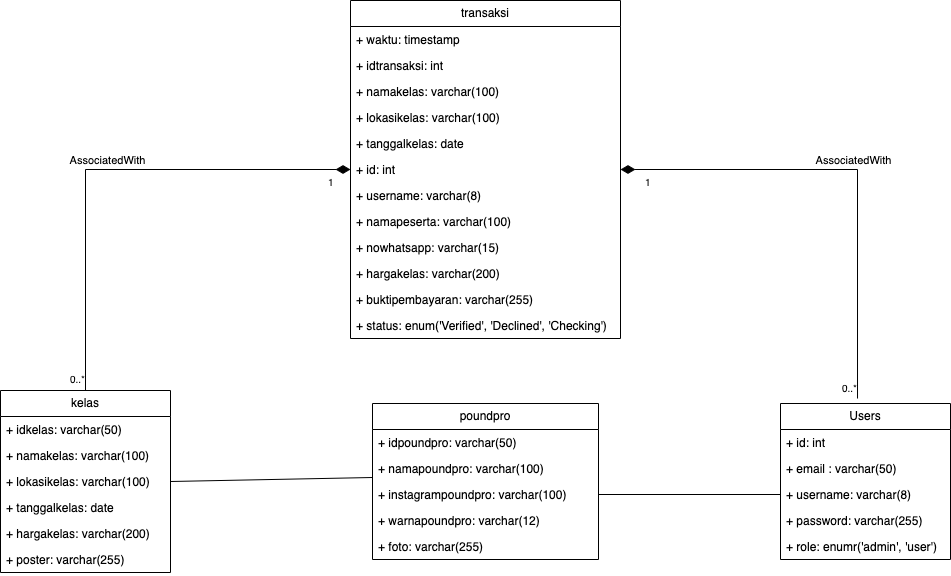

The diagram above was exported from draw.io. Its source (the exported page's mxGraphModel, read from the mxfile embedded in the PNG):
<mxGraphModel dx="2021" dy="1993" grid="1" gridSize="10" guides="1" tooltips="1" connect="1" arrows="1" fold="1" page="1" pageScale="1" pageWidth="827" pageHeight="1169" math="0" shadow="0">
  <root>
    <mxCell id="0" />
    <mxCell id="1" parent="0" />
    <mxCell id="_vRvC5ykgG3VGHAOwJX_-1" value="Users" style="swimlane;fontStyle=0;childLayout=stackLayout;horizontal=1;startSize=26;fillColor=none;horizontalStack=0;resizeParent=1;resizeParentMax=0;resizeLast=0;collapsible=1;marginBottom=0;whiteSpace=wrap;html=1;" parent="1" vertex="1">
      <mxGeometry x="730" y="393" width="170" height="156" as="geometry" />
    </mxCell>
    <mxCell id="_vRvC5ykgG3VGHAOwJX_-3" value="+ id: int" style="text;strokeColor=none;fillColor=none;align=left;verticalAlign=top;spacingLeft=4;spacingRight=4;overflow=hidden;rotatable=0;points=[[0,0.5],[1,0.5]];portConstraint=eastwest;whiteSpace=wrap;html=1;" parent="_vRvC5ykgG3VGHAOwJX_-1" vertex="1">
      <mxGeometry y="26" width="170" height="26" as="geometry" />
    </mxCell>
    <mxCell id="Sf-9W3-1BtJ6kVWTLM-a-1" value="+ email : varchar(50)" style="text;strokeColor=none;fillColor=none;align=left;verticalAlign=top;spacingLeft=4;spacingRight=4;overflow=hidden;rotatable=0;points=[[0,0.5],[1,0.5]];portConstraint=eastwest;whiteSpace=wrap;html=1;" vertex="1" parent="_vRvC5ykgG3VGHAOwJX_-1">
      <mxGeometry y="52" width="170" height="26" as="geometry" />
    </mxCell>
    <mxCell id="_vRvC5ykgG3VGHAOwJX_-4" value="+ username: varchar(8)" style="text;strokeColor=none;fillColor=none;align=left;verticalAlign=top;spacingLeft=4;spacingRight=4;overflow=hidden;rotatable=0;points=[[0,0.5],[1,0.5]];portConstraint=eastwest;whiteSpace=wrap;html=1;" parent="_vRvC5ykgG3VGHAOwJX_-1" vertex="1">
      <mxGeometry y="78" width="170" height="26" as="geometry" />
    </mxCell>
    <mxCell id="_vRvC5ykgG3VGHAOwJX_-5" value="+ password: varchar(255)" style="text;strokeColor=none;fillColor=none;align=left;verticalAlign=top;spacingLeft=4;spacingRight=4;overflow=hidden;rotatable=0;points=[[0,0.5],[1,0.5]];portConstraint=eastwest;whiteSpace=wrap;html=1;" parent="_vRvC5ykgG3VGHAOwJX_-1" vertex="1">
      <mxGeometry y="104" width="170" height="26" as="geometry" />
    </mxCell>
    <mxCell id="Sf-9W3-1BtJ6kVWTLM-a-2" value="+ role: enumr('admin', 'user')" style="text;strokeColor=none;fillColor=none;align=left;verticalAlign=top;spacingLeft=4;spacingRight=4;overflow=hidden;rotatable=0;points=[[0,0.5],[1,0.5]];portConstraint=eastwest;whiteSpace=wrap;html=1;" vertex="1" parent="_vRvC5ykgG3VGHAOwJX_-1">
      <mxGeometry y="130" width="170" height="26" as="geometry" />
    </mxCell>
    <mxCell id="_vRvC5ykgG3VGHAOwJX_-43" value="kelas" style="swimlane;fontStyle=0;childLayout=stackLayout;horizontal=1;startSize=26;fillColor=none;horizontalStack=0;resizeParent=1;resizeParentMax=0;resizeLast=0;collapsible=1;marginBottom=0;whiteSpace=wrap;html=1;" parent="1" vertex="1">
      <mxGeometry x="-50" y="380" width="170" height="182" as="geometry" />
    </mxCell>
    <mxCell id="_vRvC5ykgG3VGHAOwJX_-46" value="+ idkelas: varchar(50)" style="text;strokeColor=none;fillColor=none;align=left;verticalAlign=top;spacingLeft=4;spacingRight=4;overflow=hidden;rotatable=0;points=[[0,0.5],[1,0.5]];portConstraint=eastwest;whiteSpace=wrap;html=1;" parent="_vRvC5ykgG3VGHAOwJX_-43" vertex="1">
      <mxGeometry y="26" width="170" height="26" as="geometry" />
    </mxCell>
    <mxCell id="_vRvC5ykgG3VGHAOwJX_-44" value="+ namakelas: varchar(100)" style="text;strokeColor=none;fillColor=none;align=left;verticalAlign=top;spacingLeft=4;spacingRight=4;overflow=hidden;rotatable=0;points=[[0,0.5],[1,0.5]];portConstraint=eastwest;whiteSpace=wrap;html=1;" parent="_vRvC5ykgG3VGHAOwJX_-43" vertex="1">
      <mxGeometry y="52" width="170" height="26" as="geometry" />
    </mxCell>
    <mxCell id="_vRvC5ykgG3VGHAOwJX_-45" value="+ lokasikelas: varchar(100)" style="text;strokeColor=none;fillColor=none;align=left;verticalAlign=top;spacingLeft=4;spacingRight=4;overflow=hidden;rotatable=0;points=[[0,0.5],[1,0.5]];portConstraint=eastwest;whiteSpace=wrap;html=1;" parent="_vRvC5ykgG3VGHAOwJX_-43" vertex="1">
      <mxGeometry y="78" width="170" height="26" as="geometry" />
    </mxCell>
    <mxCell id="_vRvC5ykgG3VGHAOwJX_-47" value="+ tanggalkelas: date" style="text;strokeColor=none;fillColor=none;align=left;verticalAlign=top;spacingLeft=4;spacingRight=4;overflow=hidden;rotatable=0;points=[[0,0.5],[1,0.5]];portConstraint=eastwest;whiteSpace=wrap;html=1;" parent="_vRvC5ykgG3VGHAOwJX_-43" vertex="1">
      <mxGeometry y="104" width="170" height="26" as="geometry" />
    </mxCell>
    <mxCell id="Sf-9W3-1BtJ6kVWTLM-a-3" value="+ hargakelas: varchar(200)" style="text;strokeColor=none;fillColor=none;align=left;verticalAlign=top;spacingLeft=4;spacingRight=4;overflow=hidden;rotatable=0;points=[[0,0.5],[1,0.5]];portConstraint=eastwest;whiteSpace=wrap;html=1;" vertex="1" parent="_vRvC5ykgG3VGHAOwJX_-43">
      <mxGeometry y="130" width="170" height="26" as="geometry" />
    </mxCell>
    <mxCell id="Sf-9W3-1BtJ6kVWTLM-a-4" value="+ poster: varchar(255)" style="text;strokeColor=none;fillColor=none;align=left;verticalAlign=top;spacingLeft=4;spacingRight=4;overflow=hidden;rotatable=0;points=[[0,0.5],[1,0.5]];portConstraint=eastwest;whiteSpace=wrap;html=1;" vertex="1" parent="_vRvC5ykgG3VGHAOwJX_-43">
      <mxGeometry y="156" width="170" height="26" as="geometry" />
    </mxCell>
    <mxCell id="_vRvC5ykgG3VGHAOwJX_-48" value="poundpro" style="swimlane;fontStyle=0;childLayout=stackLayout;horizontal=1;startSize=26;fillColor=none;horizontalStack=0;resizeParent=1;resizeParentMax=0;resizeLast=0;collapsible=1;marginBottom=0;whiteSpace=wrap;html=1;" parent="1" vertex="1">
      <mxGeometry x="322" y="393" width="226" height="156" as="geometry" />
    </mxCell>
    <mxCell id="_vRvC5ykgG3VGHAOwJX_-49" value="+ idpoundpro: varchar(50)" style="text;strokeColor=none;fillColor=none;align=left;verticalAlign=top;spacingLeft=4;spacingRight=4;overflow=hidden;rotatable=0;points=[[0,0.5],[1,0.5]];portConstraint=eastwest;whiteSpace=wrap;html=1;" parent="_vRvC5ykgG3VGHAOwJX_-48" vertex="1">
      <mxGeometry y="26" width="226" height="26" as="geometry" />
    </mxCell>
    <mxCell id="_vRvC5ykgG3VGHAOwJX_-50" value="+ namapoundpro: varchar(100)" style="text;strokeColor=none;fillColor=none;align=left;verticalAlign=top;spacingLeft=4;spacingRight=4;overflow=hidden;rotatable=0;points=[[0,0.5],[1,0.5]];portConstraint=eastwest;whiteSpace=wrap;html=1;" parent="_vRvC5ykgG3VGHAOwJX_-48" vertex="1">
      <mxGeometry y="52" width="226" height="26" as="geometry" />
    </mxCell>
    <mxCell id="_vRvC5ykgG3VGHAOwJX_-51" value="+ instagrampoundpro: varchar(100)" style="text;strokeColor=none;fillColor=none;align=left;verticalAlign=top;spacingLeft=4;spacingRight=4;overflow=hidden;rotatable=0;points=[[0,0.5],[1,0.5]];portConstraint=eastwest;whiteSpace=wrap;html=1;" parent="_vRvC5ykgG3VGHAOwJX_-48" vertex="1">
      <mxGeometry y="78" width="226" height="26" as="geometry" />
    </mxCell>
    <mxCell id="Sf-9W3-1BtJ6kVWTLM-a-5" value="+ warnapoundpro: varchar(12)" style="text;strokeColor=none;fillColor=none;align=left;verticalAlign=top;spacingLeft=4;spacingRight=4;overflow=hidden;rotatable=0;points=[[0,0.5],[1,0.5]];portConstraint=eastwest;whiteSpace=wrap;html=1;" vertex="1" parent="_vRvC5ykgG3VGHAOwJX_-48">
      <mxGeometry y="104" width="226" height="26" as="geometry" />
    </mxCell>
    <mxCell id="Sf-9W3-1BtJ6kVWTLM-a-6" value="+ foto: varchar(255)" style="text;strokeColor=none;fillColor=none;align=left;verticalAlign=top;spacingLeft=4;spacingRight=4;overflow=hidden;rotatable=0;points=[[0,0.5],[1,0.5]];portConstraint=eastwest;whiteSpace=wrap;html=1;" vertex="1" parent="_vRvC5ykgG3VGHAOwJX_-48">
      <mxGeometry y="130" width="226" height="26" as="geometry" />
    </mxCell>
    <mxCell id="_vRvC5ykgG3VGHAOwJX_-52" value="transaksi" style="swimlane;fontStyle=0;childLayout=stackLayout;horizontal=1;startSize=26;fillColor=none;horizontalStack=0;resizeParent=1;resizeParentMax=0;resizeLast=0;collapsible=1;marginBottom=0;whiteSpace=wrap;html=1;" parent="1" vertex="1">
      <mxGeometry x="300" y="-10" width="270" height="338" as="geometry" />
    </mxCell>
    <mxCell id="_vRvC5ykgG3VGHAOwJX_-53" value="+ waktu: timestamp" style="text;strokeColor=none;fillColor=none;align=left;verticalAlign=top;spacingLeft=4;spacingRight=4;overflow=hidden;rotatable=0;points=[[0,0.5],[1,0.5]];portConstraint=eastwest;whiteSpace=wrap;html=1;" parent="_vRvC5ykgG3VGHAOwJX_-52" vertex="1">
      <mxGeometry y="26" width="270" height="26" as="geometry" />
    </mxCell>
    <mxCell id="_vRvC5ykgG3VGHAOwJX_-54" value="+ idtransaksi: int" style="text;strokeColor=none;fillColor=none;align=left;verticalAlign=top;spacingLeft=4;spacingRight=4;overflow=hidden;rotatable=0;points=[[0,0.5],[1,0.5]];portConstraint=eastwest;whiteSpace=wrap;html=1;" parent="_vRvC5ykgG3VGHAOwJX_-52" vertex="1">
      <mxGeometry y="52" width="270" height="26" as="geometry" />
    </mxCell>
    <mxCell id="_vRvC5ykgG3VGHAOwJX_-56" value="+ namakelas: varchar(100)" style="text;strokeColor=none;fillColor=none;align=left;verticalAlign=top;spacingLeft=4;spacingRight=4;overflow=hidden;rotatable=0;points=[[0,0.5],[1,0.5]];portConstraint=eastwest;whiteSpace=wrap;html=1;" parent="_vRvC5ykgG3VGHAOwJX_-52" vertex="1">
      <mxGeometry y="78" width="270" height="26" as="geometry" />
    </mxCell>
    <mxCell id="_vRvC5ykgG3VGHAOwJX_-55" value="+ lokasikelas: varchar(100)" style="text;strokeColor=none;fillColor=none;align=left;verticalAlign=top;spacingLeft=4;spacingRight=4;overflow=hidden;rotatable=0;points=[[0,0.5],[1,0.5]];portConstraint=eastwest;whiteSpace=wrap;html=1;" parent="_vRvC5ykgG3VGHAOwJX_-52" vertex="1">
      <mxGeometry y="104" width="270" height="26" as="geometry" />
    </mxCell>
    <mxCell id="Sf-9W3-1BtJ6kVWTLM-a-7" value="+ tanggalkelas: date" style="text;strokeColor=none;fillColor=none;align=left;verticalAlign=top;spacingLeft=4;spacingRight=4;overflow=hidden;rotatable=0;points=[[0,0.5],[1,0.5]];portConstraint=eastwest;whiteSpace=wrap;html=1;" vertex="1" parent="_vRvC5ykgG3VGHAOwJX_-52">
      <mxGeometry y="130" width="270" height="26" as="geometry" />
    </mxCell>
    <mxCell id="Sf-9W3-1BtJ6kVWTLM-a-8" value="+ id: int" style="text;strokeColor=none;fillColor=none;align=left;verticalAlign=top;spacingLeft=4;spacingRight=4;overflow=hidden;rotatable=0;points=[[0,0.5],[1,0.5]];portConstraint=eastwest;whiteSpace=wrap;html=1;" vertex="1" parent="_vRvC5ykgG3VGHAOwJX_-52">
      <mxGeometry y="156" width="270" height="26" as="geometry" />
    </mxCell>
    <mxCell id="Sf-9W3-1BtJ6kVWTLM-a-9" value="+ username: varchar(8)" style="text;strokeColor=none;fillColor=none;align=left;verticalAlign=top;spacingLeft=4;spacingRight=4;overflow=hidden;rotatable=0;points=[[0,0.5],[1,0.5]];portConstraint=eastwest;whiteSpace=wrap;html=1;" vertex="1" parent="_vRvC5ykgG3VGHAOwJX_-52">
      <mxGeometry y="182" width="270" height="26" as="geometry" />
    </mxCell>
    <mxCell id="Sf-9W3-1BtJ6kVWTLM-a-10" value="+ namapeserta: varchar(100)" style="text;strokeColor=none;fillColor=none;align=left;verticalAlign=top;spacingLeft=4;spacingRight=4;overflow=hidden;rotatable=0;points=[[0,0.5],[1,0.5]];portConstraint=eastwest;whiteSpace=wrap;html=1;" vertex="1" parent="_vRvC5ykgG3VGHAOwJX_-52">
      <mxGeometry y="208" width="270" height="26" as="geometry" />
    </mxCell>
    <mxCell id="Sf-9W3-1BtJ6kVWTLM-a-11" value="+ nowhatsapp: varchar(15)" style="text;strokeColor=none;fillColor=none;align=left;verticalAlign=top;spacingLeft=4;spacingRight=4;overflow=hidden;rotatable=0;points=[[0,0.5],[1,0.5]];portConstraint=eastwest;whiteSpace=wrap;html=1;" vertex="1" parent="_vRvC5ykgG3VGHAOwJX_-52">
      <mxGeometry y="234" width="270" height="26" as="geometry" />
    </mxCell>
    <mxCell id="Sf-9W3-1BtJ6kVWTLM-a-12" value="+ hargakelas: varchar(200)" style="text;strokeColor=none;fillColor=none;align=left;verticalAlign=top;spacingLeft=4;spacingRight=4;overflow=hidden;rotatable=0;points=[[0,0.5],[1,0.5]];portConstraint=eastwest;whiteSpace=wrap;html=1;" vertex="1" parent="_vRvC5ykgG3VGHAOwJX_-52">
      <mxGeometry y="260" width="270" height="26" as="geometry" />
    </mxCell>
    <mxCell id="Sf-9W3-1BtJ6kVWTLM-a-13" value="+ buktipembayaran: varchar(255)" style="text;strokeColor=none;fillColor=none;align=left;verticalAlign=top;spacingLeft=4;spacingRight=4;overflow=hidden;rotatable=0;points=[[0,0.5],[1,0.5]];portConstraint=eastwest;whiteSpace=wrap;html=1;" vertex="1" parent="_vRvC5ykgG3VGHAOwJX_-52">
      <mxGeometry y="286" width="270" height="26" as="geometry" />
    </mxCell>
    <mxCell id="Sf-9W3-1BtJ6kVWTLM-a-14" value="+ status: enum('Verified', 'Declined', 'Checking')" style="text;strokeColor=none;fillColor=none;align=left;verticalAlign=top;spacingLeft=4;spacingRight=4;overflow=hidden;rotatable=0;points=[[0,0.5],[1,0.5]];portConstraint=eastwest;whiteSpace=wrap;html=1;" vertex="1" parent="_vRvC5ykgG3VGHAOwJX_-52">
      <mxGeometry y="312" width="270" height="26" as="geometry" />
    </mxCell>
    <mxCell id="Sf-9W3-1BtJ6kVWTLM-a-22" value="AssociatedWith" style="verticalAlign=bottom;html=1;endArrow=none;edgeStyle=orthogonalEdgeStyle;startFill=1;startSize=12;startArrow=diamondThin;rounded=0;entryX=0.453;entryY=-0.032;entryDx=0;entryDy=0;entryPerimeter=0;exitX=1;exitY=0.5;exitDx=0;exitDy=0;" edge="1" parent="1" source="Sf-9W3-1BtJ6kVWTLM-a-8" target="_vRvC5ykgG3VGHAOwJX_-1">
      <mxGeometry relative="1" as="geometry">
        <mxPoint x="577" y="170" as="sourcePoint" />
        <mxPoint x="827" y="170" as="targetPoint" />
      </mxGeometry>
    </mxCell>
    <mxCell id="Sf-9W3-1BtJ6kVWTLM-a-23" value="1" style="resizable=0;html=1;align=left;verticalAlign=top;labelBackgroundColor=none;fontSize=10" connectable="0" vertex="1" parent="Sf-9W3-1BtJ6kVWTLM-a-22">
      <mxGeometry x="-0.9" relative="1" as="geometry" />
    </mxCell>
    <mxCell id="Sf-9W3-1BtJ6kVWTLM-a-25" value="&amp;nbsp;0..*" style="resizable=0;html=1;align=right;verticalAlign=top;labelBackgroundColor=none;fontSize=10" connectable="0" vertex="1" parent="Sf-9W3-1BtJ6kVWTLM-a-22">
      <mxGeometry x="0.9" relative="1" as="geometry" />
    </mxCell>
    <mxCell id="Sf-9W3-1BtJ6kVWTLM-a-27" value="AssociatedWith" style="verticalAlign=bottom;html=1;endArrow=none;edgeStyle=orthogonalEdgeStyle;startFill=1;startSize=12;startArrow=diamondThin;rounded=0;entryX=0.5;entryY=0;entryDx=0;entryDy=0;exitX=0;exitY=0.5;exitDx=0;exitDy=0;" edge="1" parent="1" source="Sf-9W3-1BtJ6kVWTLM-a-8" target="_vRvC5ykgG3VGHAOwJX_-43">
      <mxGeometry relative="1" as="geometry">
        <mxPoint x="-30" y="120" as="sourcePoint" />
        <mxPoint x="227" y="226" as="targetPoint" />
      </mxGeometry>
    </mxCell>
    <mxCell id="Sf-9W3-1BtJ6kVWTLM-a-28" value="1" style="resizable=0;html=1;align=left;verticalAlign=top;labelBackgroundColor=none;fontSize=10" connectable="0" vertex="1" parent="Sf-9W3-1BtJ6kVWTLM-a-27">
      <mxGeometry x="-0.9" relative="1" as="geometry" />
    </mxCell>
    <mxCell id="Sf-9W3-1BtJ6kVWTLM-a-29" value="&amp;nbsp;0..*" style="resizable=0;html=1;align=right;verticalAlign=top;labelBackgroundColor=none;fontSize=10" connectable="0" vertex="1" parent="Sf-9W3-1BtJ6kVWTLM-a-27">
      <mxGeometry x="0.9" relative="1" as="geometry" />
    </mxCell>
    <mxCell id="Sf-9W3-1BtJ6kVWTLM-a-31" value="" style="endArrow=none;html=1;rounded=0;exitX=1;exitY=0.5;exitDx=0;exitDy=0;entryX=0;entryY=0.5;entryDx=0;entryDy=0;" edge="1" parent="1" source="_vRvC5ykgG3VGHAOwJX_-51" target="_vRvC5ykgG3VGHAOwJX_-4">
      <mxGeometry width="50" height="50" relative="1" as="geometry">
        <mxPoint x="580" y="443" as="sourcePoint" />
        <mxPoint x="630" y="393" as="targetPoint" />
      </mxGeometry>
    </mxCell>
    <mxCell id="Sf-9W3-1BtJ6kVWTLM-a-32" value="" style="endArrow=none;html=1;rounded=0;exitX=1;exitY=0.5;exitDx=0;exitDy=0;entryX=0;entryY=0.846;entryDx=0;entryDy=0;entryPerimeter=0;" edge="1" parent="1" source="_vRvC5ykgG3VGHAOwJX_-45" target="_vRvC5ykgG3VGHAOwJX_-50">
      <mxGeometry width="50" height="50" relative="1" as="geometry">
        <mxPoint x="220" y="520" as="sourcePoint" />
        <mxPoint x="270" y="470" as="targetPoint" />
      </mxGeometry>
    </mxCell>
  </root>
</mxGraphModel>